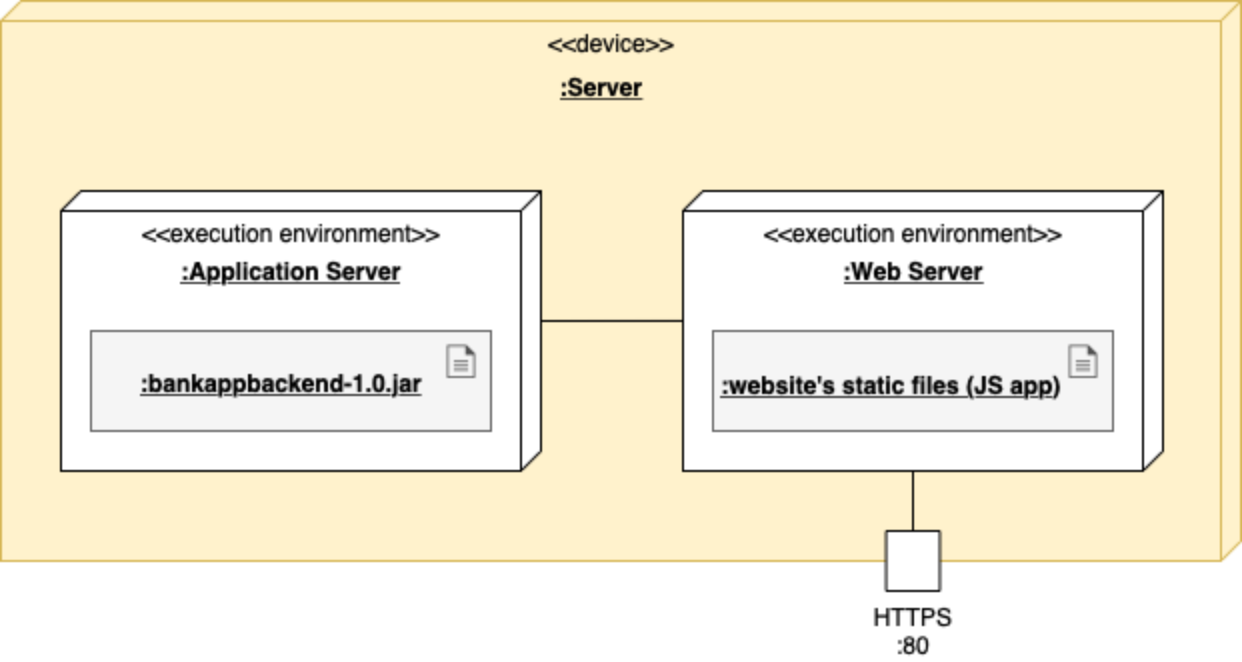

The diagram above was exported from draw.io. Its source (the exported page's mxGraphModel, read from the mxfile embedded in the PNG):
<mxGraphModel dx="165" dy="840" grid="1" gridSize="10" guides="1" tooltips="1" connect="1" arrows="1" fold="1" page="1" pageScale="1" pageWidth="827" pageHeight="1169" math="0" shadow="0">
  <root>
    <mxCell id="0" />
    <mxCell id="1" parent="0" />
    <mxCell id="Dw0yonoF1Q5SmT1VIlyl-1" value="&amp;lt;&amp;lt;device&amp;gt;&amp;gt;" style="verticalAlign=top;align=center;spacingTop=8;spacingLeft=2;spacingRight=12;shape=cube;size=10;direction=south;fontStyle=0;html=1;fillColor=#fff2cc;strokeColor=#d6b656;" vertex="1" parent="1">
      <mxGeometry x="900" y="200" width="620" height="280" as="geometry" />
    </mxCell>
    <mxCell id="Dw0yonoF1Q5SmT1VIlyl-2" value=":Server" style="text;html=1;align=center;verticalAlign=middle;resizable=0;points=[];autosize=1;strokeColor=none;fillColor=none;fontStyle=5" vertex="1" parent="1">
      <mxGeometry x="1170" y="233" width="60" height="20" as="geometry" />
    </mxCell>
    <mxCell id="Dw0yonoF1Q5SmT1VIlyl-42" style="edgeStyle=orthogonalEdgeStyle;rounded=0;orthogonalLoop=1;jettySize=auto;html=1;exitX=0;exitY=0;exitDx=65;exitDy=0;exitPerimeter=0;entryX=0.464;entryY=0.996;entryDx=0;entryDy=0;entryPerimeter=0;endArrow=none;endFill=0;" edge="1" parent="1" source="Dw0yonoF1Q5SmT1VIlyl-3" target="Dw0yonoF1Q5SmT1VIlyl-26">
      <mxGeometry relative="1" as="geometry" />
    </mxCell>
    <mxCell id="Dw0yonoF1Q5SmT1VIlyl-3" value="&amp;lt;&amp;lt;execution environment&amp;gt;&amp;gt;" style="verticalAlign=top;align=center;spacingTop=8;spacingLeft=2;spacingRight=12;shape=cube;size=10;direction=south;fontStyle=0;html=1;" vertex="1" parent="1">
      <mxGeometry x="930" y="295" width="240" height="140" as="geometry" />
    </mxCell>
    <mxCell id="Dw0yonoF1Q5SmT1VIlyl-4" value=":Application Server" style="text;html=1;align=center;verticalAlign=middle;resizable=0;points=[];autosize=1;strokeColor=none;fillColor=none;fontStyle=5" vertex="1" parent="1">
      <mxGeometry x="980" y="325" width="130" height="20" as="geometry" />
    </mxCell>
    <mxCell id="Dw0yonoF1Q5SmT1VIlyl-8" value="" style="group;fillColor=#fff2cc;strokeColor=#d6b656;" vertex="1" connectable="0" parent="1">
      <mxGeometry x="945" y="365" width="200" height="50" as="geometry" />
    </mxCell>
    <mxCell id="Dw0yonoF1Q5SmT1VIlyl-7" value="" style="rounded=0;whiteSpace=wrap;html=1;fillColor=#f5f5f5;fontColor=#333333;strokeColor=#666666;" vertex="1" parent="Dw0yonoF1Q5SmT1VIlyl-8">
      <mxGeometry width="200" height="50" as="geometry" />
    </mxCell>
    <mxCell id="Dw0yonoF1Q5SmT1VIlyl-6" value="" style="sketch=0;pointerEvents=1;shadow=0;dashed=0;html=1;strokeColor=none;fillColor=#505050;labelPosition=center;verticalLabelPosition=bottom;verticalAlign=top;outlineConnect=0;align=center;shape=mxgraph.office.concepts.document;aspect=fixed;" vertex="1" parent="Dw0yonoF1Q5SmT1VIlyl-8">
      <mxGeometry x="178" y="7" width="14" height="16.45" as="geometry" />
    </mxCell>
    <mxCell id="Dw0yonoF1Q5SmT1VIlyl-5" value=":bankappbackend-1.0.jar" style="text;html=1;align=center;verticalAlign=middle;resizable=0;points=[];autosize=1;strokeColor=none;fillColor=none;fontStyle=5" vertex="1" parent="Dw0yonoF1Q5SmT1VIlyl-8">
      <mxGeometry x="15" y="16" width="160" height="20" as="geometry" />
    </mxCell>
    <mxCell id="Dw0yonoF1Q5SmT1VIlyl-41" style="edgeStyle=orthogonalEdgeStyle;rounded=0;orthogonalLoop=1;jettySize=auto;html=1;exitX=0;exitY=0;exitDx=140;exitDy=125;exitPerimeter=0;entryX=0.5;entryY=0;entryDx=0;entryDy=0;endArrow=none;endFill=0;" edge="1" parent="1" source="Dw0yonoF1Q5SmT1VIlyl-26" target="Dw0yonoF1Q5SmT1VIlyl-40">
      <mxGeometry relative="1" as="geometry" />
    </mxCell>
    <mxCell id="Dw0yonoF1Q5SmT1VIlyl-26" value="&amp;lt;&amp;lt;execution environment&amp;gt;&amp;gt;" style="verticalAlign=top;align=center;spacingTop=8;spacingLeft=2;spacingRight=12;shape=cube;size=10;direction=south;fontStyle=0;html=1;" vertex="1" parent="1">
      <mxGeometry x="1241" y="295" width="240" height="140" as="geometry" />
    </mxCell>
    <mxCell id="Dw0yonoF1Q5SmT1VIlyl-27" value=":Web Server" style="text;html=1;align=center;verticalAlign=middle;resizable=0;points=[];autosize=1;strokeColor=none;fillColor=none;fontStyle=5" vertex="1" parent="1">
      <mxGeometry x="1311" y="325" width="90" height="20" as="geometry" />
    </mxCell>
    <mxCell id="Dw0yonoF1Q5SmT1VIlyl-28" value="" style="group;fillColor=#fff2cc;strokeColor=#d6b656;" vertex="1" connectable="0" parent="1">
      <mxGeometry x="1256" y="365" width="200" height="50" as="geometry" />
    </mxCell>
    <mxCell id="Dw0yonoF1Q5SmT1VIlyl-29" value="" style="rounded=0;whiteSpace=wrap;html=1;fillColor=#f5f5f5;fontColor=#333333;strokeColor=#666666;" vertex="1" parent="Dw0yonoF1Q5SmT1VIlyl-28">
      <mxGeometry width="200" height="50" as="geometry" />
    </mxCell>
    <mxCell id="Dw0yonoF1Q5SmT1VIlyl-30" value="" style="sketch=0;pointerEvents=1;shadow=0;dashed=0;html=1;strokeColor=none;fillColor=#505050;labelPosition=center;verticalLabelPosition=bottom;verticalAlign=top;outlineConnect=0;align=center;shape=mxgraph.office.concepts.document;aspect=fixed;" vertex="1" parent="Dw0yonoF1Q5SmT1VIlyl-28">
      <mxGeometry x="178" y="7" width="14" height="16.45" as="geometry" />
    </mxCell>
    <mxCell id="Dw0yonoF1Q5SmT1VIlyl-31" value=":website's static files (JS app)" style="text;html=1;align=center;verticalAlign=middle;resizable=0;points=[];autosize=1;strokeColor=none;fillColor=none;fontStyle=5" vertex="1" parent="Dw0yonoF1Q5SmT1VIlyl-28">
      <mxGeometry x="-6" y="17" width="190" height="20" as="geometry" />
    </mxCell>
    <mxCell id="Dw0yonoF1Q5SmT1VIlyl-40" value="HTTPS :80" style="rounded=0;whiteSpace=wrap;html=1;labelPosition=center;verticalLabelPosition=bottom;align=center;verticalAlign=top;" vertex="1" parent="1">
      <mxGeometry x="1342.56" y="465" width="26.88" height="30" as="geometry" />
    </mxCell>
  </root>
</mxGraphModel>